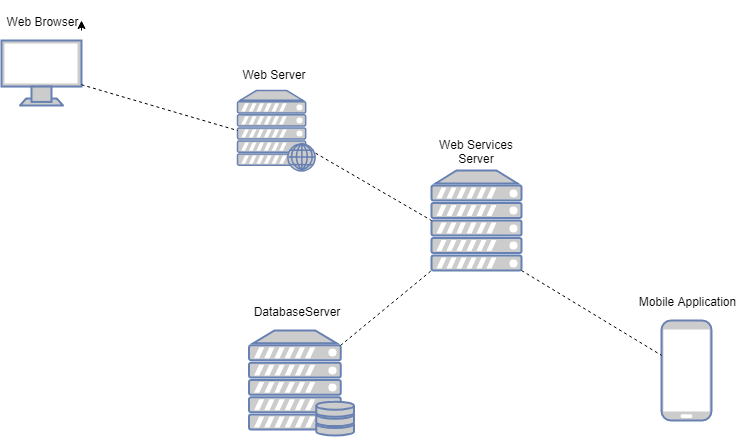

The diagram above was exported from draw.io. Its source (the exported page's mxGraphModel, read from the mxfile embedded in the PNG):
<mxGraphModel dx="992" dy="467" grid="1" gridSize="10" guides="1" tooltips="1" connect="1" arrows="1" fold="1" page="1" pageScale="1" pageWidth="850" pageHeight="1100" math="0" shadow="0">
  <root>
    <mxCell id="0" />
    <mxCell id="1" parent="0" />
    <mxCell id="82k-II3eZs2wb3NhNr90-20" style="edgeStyle=orthogonalEdgeStyle;rounded=0;orthogonalLoop=1;jettySize=auto;html=1;exitX=1;exitY=0.75;exitDx=0;exitDy=0;entryX=1;entryY=0.5;entryDx=0;entryDy=0;" edge="1" parent="1" source="82k-II3eZs2wb3NhNr90-1" target="82k-II3eZs2wb3NhNr90-1">
      <mxGeometry relative="1" as="geometry">
        <mxPoint x="180" y="80" as="targetPoint" />
      </mxGeometry>
    </mxCell>
    <mxCell id="82k-II3eZs2wb3NhNr90-1" value="Web Browser" style="text;html=1;strokeColor=none;fillColor=none;align=center;verticalAlign=middle;whiteSpace=wrap;rounded=0;" vertex="1" parent="1">
      <mxGeometry x="80" y="50" width="80" height="40" as="geometry" />
    </mxCell>
    <mxCell id="82k-II3eZs2wb3NhNr90-11" value="" style="fontColor=#0066CC;verticalAlign=top;verticalLabelPosition=bottom;labelPosition=center;align=center;html=1;outlineConnect=0;fillColor=#CCCCCC;strokeColor=#6881B3;gradientColor=none;gradientDirection=north;strokeWidth=2;shape=mxgraph.networks.monitor;" vertex="1" parent="1">
      <mxGeometry x="80" y="90" width="80" height="65" as="geometry" />
    </mxCell>
    <mxCell id="82k-II3eZs2wb3NhNr90-12" value="Web Server" style="text;html=1;strokeColor=none;fillColor=none;align=center;verticalAlign=middle;whiteSpace=wrap;rounded=0;" vertex="1" parent="1">
      <mxGeometry x="304" y="113" width="96" height="20" as="geometry" />
    </mxCell>
    <mxCell id="82k-II3eZs2wb3NhNr90-14" value="" style="fontColor=#0066CC;verticalAlign=top;verticalLabelPosition=bottom;labelPosition=center;align=center;html=1;outlineConnect=0;fillColor=#CCCCCC;strokeColor=#6881B3;gradientColor=none;gradientDirection=north;strokeWidth=2;shape=mxgraph.networks.web_server;" vertex="1" parent="1">
      <mxGeometry x="316" y="140" width="78" height="80" as="geometry" />
    </mxCell>
    <mxCell id="82k-II3eZs2wb3NhNr90-15" value="" style="fontColor=#0066CC;verticalAlign=top;verticalLabelPosition=bottom;labelPosition=center;align=center;html=1;outlineConnect=0;fillColor=#CCCCCC;strokeColor=#6881B3;gradientColor=none;gradientDirection=north;strokeWidth=2;shape=mxgraph.networks.server;" vertex="1" parent="1">
      <mxGeometry x="510" y="220" width="90" height="100" as="geometry" />
    </mxCell>
    <mxCell id="82k-II3eZs2wb3NhNr90-16" value="&lt;span&gt;Web Services Server&lt;/span&gt;" style="text;html=1;strokeColor=none;fillColor=none;align=center;verticalAlign=middle;whiteSpace=wrap;rounded=0;" vertex="1" parent="1">
      <mxGeometry x="505" y="190" width="100" height="20" as="geometry" />
    </mxCell>
    <mxCell id="82k-II3eZs2wb3NhNr90-17" value="DatabaseServer" style="text;html=1;strokeColor=none;fillColor=none;align=center;verticalAlign=middle;whiteSpace=wrap;rounded=0;" vertex="1" parent="1">
      <mxGeometry x="355" y="350" width="40" height="20" as="geometry" />
    </mxCell>
    <mxCell id="82k-II3eZs2wb3NhNr90-18" value="&lt;span&gt;Mobile Application&lt;/span&gt;" style="text;html=1;strokeColor=none;fillColor=none;align=center;verticalAlign=middle;whiteSpace=wrap;rounded=0;" vertex="1" parent="1">
      <mxGeometry x="710" y="340" width="110" height="20" as="geometry" />
    </mxCell>
    <mxCell id="82k-II3eZs2wb3NhNr90-21" value="" style="fontColor=#0066CC;verticalAlign=top;verticalLabelPosition=bottom;labelPosition=center;align=center;html=1;outlineConnect=0;fillColor=#CCCCCC;strokeColor=#6881B3;gradientColor=none;gradientDirection=north;strokeWidth=2;shape=mxgraph.networks.server_storage;" vertex="1" parent="1">
      <mxGeometry x="327.5" y="380" width="105" height="105" as="geometry" />
    </mxCell>
    <mxCell id="82k-II3eZs2wb3NhNr90-24" value="" style="fontColor=#0066CC;verticalAlign=top;verticalLabelPosition=bottom;labelPosition=center;align=center;html=1;outlineConnect=0;fillColor=#CCCCCC;strokeColor=#6881B3;gradientColor=none;gradientDirection=north;strokeWidth=2;shape=mxgraph.networks.mobile;" vertex="1" parent="1">
      <mxGeometry x="740" y="370" width="50" height="100" as="geometry" />
    </mxCell>
    <mxCell id="82k-II3eZs2wb3NhNr90-26" value="" style="endArrow=none;dashed=1;html=1;entryX=0;entryY=0.5;entryDx=0;entryDy=0;entryPerimeter=0;" edge="1" parent="1" source="82k-II3eZs2wb3NhNr90-11" target="82k-II3eZs2wb3NhNr90-14">
      <mxGeometry width="50" height="50" relative="1" as="geometry">
        <mxPoint x="170" y="110" as="sourcePoint" />
        <mxPoint x="260" y="120" as="targetPoint" />
      </mxGeometry>
    </mxCell>
    <mxCell id="82k-II3eZs2wb3NhNr90-27" value="" style="endArrow=none;dashed=1;html=1;entryX=0;entryY=0.5;entryDx=0;entryDy=0;entryPerimeter=0;" edge="1" parent="1" source="82k-II3eZs2wb3NhNr90-14" target="82k-II3eZs2wb3NhNr90-15">
      <mxGeometry width="50" height="50" relative="1" as="geometry">
        <mxPoint x="410" y="240" as="sourcePoint" />
        <mxPoint x="460" y="190" as="targetPoint" />
        <Array as="points" />
      </mxGeometry>
    </mxCell>
    <mxCell id="82k-II3eZs2wb3NhNr90-28" value="" style="endArrow=none;dashed=1;html=1;exitX=0.87;exitY=0.14;exitDx=0;exitDy=0;exitPerimeter=0;entryX=0;entryY=1;entryDx=0;entryDy=0;entryPerimeter=0;" edge="1" parent="1" source="82k-II3eZs2wb3NhNr90-21" target="82k-II3eZs2wb3NhNr90-15">
      <mxGeometry width="50" height="50" relative="1" as="geometry">
        <mxPoint x="440" y="380" as="sourcePoint" />
        <mxPoint x="490" y="330" as="targetPoint" />
      </mxGeometry>
    </mxCell>
    <mxCell id="82k-II3eZs2wb3NhNr90-29" value="" style="endArrow=none;dashed=1;html=1;exitX=1;exitY=1;exitDx=0;exitDy=0;exitPerimeter=0;" edge="1" parent="1" source="82k-II3eZs2wb3NhNr90-15" target="82k-II3eZs2wb3NhNr90-24">
      <mxGeometry width="50" height="50" relative="1" as="geometry">
        <mxPoint x="630" y="390" as="sourcePoint" />
        <mxPoint x="730" y="400" as="targetPoint" />
      </mxGeometry>
    </mxCell>
  </root>
</mxGraphModel>